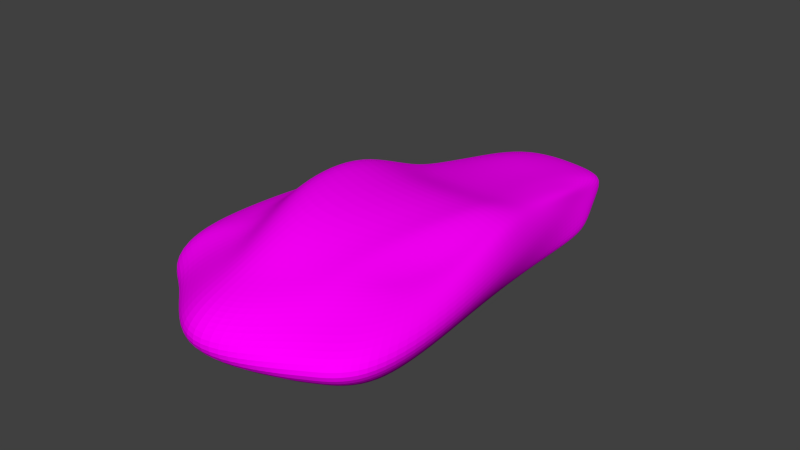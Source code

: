 # Source: mz-stein2.blend  (saved by Blender 2.76.0; exported with 4.5.12 LTS)
import bpy
from mathutils import Matrix  # noqa: F401  (used for matrix-valued properties, if any)

bpy.ops.wm.read_factory_settings(use_empty=True)
scene = bpy.context.scene
scene.name = 'Scene'

# ---- collections
col_collection_1 = bpy.data.collections.new('Collection 1'); scene.collection.children.link(col_collection_1)

# ---- images (referenced by path relative to the original .blend; pixels are not part of the script)
import os
ASSET_DIR = os.environ.get("B2B_ASSET_DIR", "")  # directory of the original .blend (textures are referenced by path, not embedded)
HERE = os.path.dirname(os.path.abspath(__file__))  # packed textures are extracted next to this script under _unpacked/

def load_image(name, relpath, width, height, colorspace="sRGB"):
    """Load a texture the original file referenced (path relative to the .blend, or extracted next to this script)."""
    p = next((c for c in (os.path.join(HERE, relpath), os.path.join(ASSET_DIR, relpath)) if relpath and os.path.exists(c)), "")
    if p:
        img = bpy.data.images.load(p, check_existing=True)
        img.name = name
    else:  # same state as the original file: an image datablock whose file is absent (Cycles renders it pink)
        img = bpy.data.images.new(name, width, height)
        img.source = "FILE"
        img.filepath = "//" + (relpath or name)
    img.colorspace_settings.name = colorspace
    return img
img_cliffs0210_1_s_jpg = load_image('Cliffs0210_1_S.jpg', 'Cliffs0210_1_S.jpg', 1024, 1024, 'sRGB')

# ---- materials (node trees are filled in below, after node groups)
mat_stein02 = bpy.data.materials.new('stein02')
mat_stein02.alpha_threshold = 0.0
mat_stein02.roughness = 0.5

# ---- material node trees
mat_stein02.use_nodes = True; mat_stein02.node_tree.nodes.clear()
_N = mat_stein02.node_tree.nodes; _L = mat_stein02.node_tree.links
n0 = _N.new('ShaderNodeOutputMaterial'); n0.name = 'Material Output'; n0.location = (300, 300)
n1 = _N.new('ShaderNodeBsdfDiffuse'); n1.name = 'Diffuse BSDF'; n1.location = (10, 300)
n2 = _N.new('ShaderNodeTexImage'); n2.name = 'Image Texture'; n2.location = (-180, 300)
n2.width = 140
n2.image = img_cliffs0210_1_s_jpg
_L.new(n1.outputs[0], n0.inputs[0])
_L.new(n2.outputs[0], n1.inputs[0])
n0.is_active_output = True

# ---- world
world_world = bpy.data.worlds.new('World'); scene.world = world_world
world_world.color = (0.05088, 0.05088, 0.05088)
world_world.use_sun_shadow = False
world_world.sun_shadow_jitter_overblur = 0.0
world_world.cycles.sampling_method = 'MANUAL'
world_world.cycles.sample_map_resolution = 256

# ---- meshes
me_rock_landscape_style_4_mesh = bpy.data.meshes.new('Rock.Landscape.Style_4.Mesh')
me_rock_landscape_style_4_mesh.from_pydata([(-0.5813, -0.9307, 0.07645), (-0.7714, 0.9794, 0.06011), (0.7068, 1.076, 0.07062), (0.8634, -1.399, -0.07111), (-0.6345, -1.332, 1.069), (-0.614, 0.8178, 0.7099), (0.7128, 1.008, 0.8057), (0.7709, -1.276, 0.9616), (-1.157, -1.627, 0.9505), (-0.6594, 1.19, 0.5296), (0.7779, 1.33, 0.688), (0.9459, -1.528, 0.8579), (-0.8242, 1.342, 0.2004), (0.8981, 1.578, 0.0473), (0.925, -1.514, 0.04191), (-0.8628, -1.387, 0.09245), (0.5169, 1.067, 0.8339), (0.5713, 1.291, -0.03337), (0.4993, -1.513, 1.045), (0.6575, -1.508, -0.1287), (0.5823, 1.359, 0.7508), (0.6325, -1.787, 0.8766), (0.631, 1.535, 0.06207), (0.6765, -1.674, 0.003575), (-0.162, 1.53, -0.1119), (-0.1432, -2.126, 1.036), (-0.1355, 1.661, 0.7894), (-0.162, 1.591, 0.06759), (-0.1364, 1.188, 0.807), (-0.1531, -1.481, -0.1055), (-0.1269, -2.614, 0.8978), (-0.1603, -1.804, -0.01305), (-0.6754, 1.241, -0.02747), (-0.5014, -1.405, 1.068), (-0.5459, 1.388, 0.5979), (-0.7103, 1.447, 0.1018), (-0.4449, 1.287, 0.7236), (-0.5057, -1.149, 0.0006123), (-0.7328, -1.597, 0.9313), (-0.6585, -1.438, 0.07992), (-0.766, 1.383, 0.3962), (0.6782, 1.606, 0.5047), (1.26, -2.188, 0.5116), (-1.3, -1.898, 0.5181), (0.7454, 2.144, 0.5184), (0.7736, -2.376, 0.4996), (-0.1732, -2.689, 0.4882), (-0.1791, 2.254, 0.5082), (-0.9484, -2.081, 0.5189), (-0.618, 1.8, 0.4138), (-0.7226, 0.005577, 1.003), (-0.6461, 0.04328, 0.09451), (0.8346, 0.02799, 1.054), (0.7074, 0.05161, -0.01509), (-0.8698, 0.04094, 0.9475), (0.974, 0.04058, 0.9758), (-0.8516, 0.04828, 0.1157), (0.8612, 0.05128, 0.06264), (0.6657, 0.04954, -0.1581), (0.6623, 0.04663, 1.116), (-0.1624, -0.08148, 1.244), (-0.1607, 0.04856, -0.1648), (-0.6519, -0.1133, 1.46), (-0.5927, 0.03306, -0.008647), (-1.399, 0.05709, 0.5223), (1.04, 0.05262, 0.5202), (-0.6082, -0.5277, 0.08392), (0.8658, -0.7857, 0.8457), (-1.104, -0.9366, 0.9854), (-0.8581, -0.7929, 0.1021), (0.6609, -0.8634, -0.1409), (0.5504, -0.8838, 1.16), (-0.1511, -1.28, 1.507), (-0.1562, -0.848, -0.13), (-0.5637, -0.8704, 1.455), (-0.5417, -0.6598, -0.003219), (-1.217, -1.089, 0.5199), (-0.7474, -0.7786, 1.042), (0.7989, -0.7989, -0.04793), (1.039, -0.8942, 0.8723), (0.8986, -0.8665, 0.05049), (1.291, -1.255, 0.5139), (-0.6539, 0.5104, 0.8562), (0.707, 0.6541, 0.03532), (0.8178, 0.6091, 0.7997), (0.8829, 0.9492, 0.05362), (0.8276, 1.096, 0.517), (-0.7268, 0.5986, 0.0664), (0.7607, 0.4141, 0.9413), (-0.7228, 0.7169, 0.6579), (-0.9026, 0.9194, 0.0878), (0.6102, 0.7797, -0.08474), (0.5755, 0.309, 0.9719), (-0.1471, 0.3011, 0.9197), (-0.1614, 0.9198, -0.1337), (-0.5143, 0.6624, 0.8114), (-0.6468, 0.747, -0.02591), (-0.8993, 1.109, 0.4253), (0.4015, 1.346, -0.05155), (0.3506, -1.655, 1.061), (0.4162, 1.429, 0.7598), (0.4474, 1.548, 0.06335), (0.3657, 1.095, 0.8277), (0.4699, -1.502, -0.1233), (0.4567, -1.978, 0.8958), (0.4828, -1.704, -0.0002736), (0.5314, 2.285, 0.516), (0.5545, -2.514, 0.497), (0.4744, 0.04932, -0.1597), (0.4714, 0.01697, 1.108), (0.4717, -0.8599, -0.1383), (0.388, -0.9756, 1.163), (0.4315, 0.8121, -0.09607), (0.4082, 0.3072, 0.9598)], [], [(90, 12, 1, 87), (22, 13, 2, 17), (80, 14, 3, 78), (39, 15, 0, 37), (91, 17, 2, 83), (95, 36, 5, 82), (82, 5, 9, 89), (16, 6, 10, 20), (67, 7, 11, 79), (33, 4, 8, 38), (97, 40, 12, 90), (44, 41, 13, 22), (81, 42, 14, 80), (48, 43, 15, 39), (101, 22, 17, 98), (14, 23, 19, 3), (112, 98, 17, 91), (88, 6, 16, 92), (102, 16, 20, 100), (7, 18, 21, 11), (106, 44, 22, 101), (42, 45, 23, 14), (105, 31, 29, 103), (113, 102, 28, 93), (99, 25, 30, 104), (107, 46, 31, 105), (35, 27, 24, 32), (96, 32, 24, 94), (36, 28, 26, 34), (49, 47, 27, 35), (31, 39, 37, 29), (93, 28, 36, 95), (25, 33, 38, 30), (46, 48, 39, 31), (12, 35, 32, 1), (87, 1, 32, 96), (5, 36, 34, 9), (40, 49, 35, 12), (89, 9, 40, 97), (20, 10, 41, 44), (79, 11, 42, 81), (38, 8, 43, 48), (100, 20, 44, 106), (11, 21, 45, 42), (104, 30, 46, 107), (34, 26, 47, 49), (30, 38, 48, 46), (9, 34, 49, 40), (69, 56, 51, 66), (85, 57, 53, 83), (70, 58, 53, 78), (74, 62, 50, 77), (77, 50, 54, 68), (88, 52, 55, 84), (76, 64, 56, 69), (86, 65, 57, 85), (110, 108, 58, 70), (67, 52, 59, 71), (111, 109, 60, 72), (75, 63, 61, 73), (72, 60, 62, 74), (66, 51, 63, 75), (68, 54, 64, 76), (84, 55, 65, 86), (57, 80, 78, 53), (52, 67, 79, 55), (65, 81, 80, 57), (55, 79, 81, 65), (15, 69, 66, 0), (19, 70, 78, 3), (33, 74, 77, 4), (4, 77, 68, 8), (43, 76, 69, 15), (103, 110, 70, 19), (7, 67, 71, 18), (99, 111, 72, 25), (37, 75, 73, 29), (25, 72, 74, 33), (0, 66, 75, 37), (8, 68, 76, 43), (56, 90, 87, 51), (58, 91, 83, 53), (62, 95, 82, 50), (50, 82, 89, 54), (64, 97, 90, 56), (108, 112, 91, 58), (52, 88, 92, 59), (109, 113, 93, 60), (63, 96, 94, 61), (60, 93, 95, 62), (51, 87, 96, 63), (54, 89, 97, 64), (13, 85, 83, 2), (6, 88, 84, 10), (41, 86, 85, 13), (10, 84, 86, 41), (27, 101, 98, 24), (94, 24, 98, 112), (28, 102, 100, 26), (47, 106, 101, 27), (23, 105, 103, 19), (92, 16, 102, 113), (18, 99, 104, 21), (45, 107, 105, 23), (26, 100, 106, 47), (21, 104, 107, 45), (73, 61, 108, 110), (71, 59, 109, 111), (29, 73, 110, 103), (18, 71, 111, 99), (61, 94, 112, 108), (59, 92, 113, 109)])
_uv = me_rock_landscape_style_4_mesh.uv_layers.new(name='UVMap')
_uv.uv.foreach_set('vector', [0.0, 0.0, 1.0, 0.0, 1.0, 1.0, 0.0, 1.0, 0.0, 0.0, 1.0, 0.0, 1.0, 1.0, 0.0, 1.0, 0.0, 0.0, 1.0, 0.0, 1.0, 1.0, 0.0, 1.0, 0.0, 0.0, 1.0, 0.0, 1.0, 1.0, 0.0, 1.0, 0.0, 0.0, 1.0, 0.0, 1.0, 1.0, 0.0, 1.0, 0.0, 0.0, 1.0, 0.0, 1.0, 1.0, 0.0, 1.0, 0.0, 0.0, 1.0, 0.0, 1.0, 1.0, 0.0, 1.0, 0.0, 0.0, 1.0, 0.0, 1.0, 1.0, 0.0, 1.0, 0.0, 0.0, 1.0, 0.0, 1.0, 1.0, 0.0, 1.0, 0.0, 0.0, 1.0, 0.0, 1.0, 1.0, 0.0, 1.0, 0.0, 0.0, 1.0, 0.0, 1.0, 1.0, 0.0, 1.0, 0.0, 0.0, 1.0, 0.0, 1.0, 1.0, 0.0, 1.0, 0.0, 0.0, 1.0, 0.0, 1.0, 1.0, 0.0, 1.0, 0.0, 0.0, 1.0, 0.0, 1.0, 1.0, 0.0, 1.0, 0.0, 0.0, 1.0, 0.0, 1.0, 1.0, 0.0, 1.0, 0.0, 0.0, 1.0, 0.0, 1.0, 1.0, 0.0, 1.0, 0.0, 0.0, 1.0, 0.0, 1.0, 1.0, 0.0, 1.0, 0.0, 0.0, 1.0, 0.0, 1.0, 1.0, 0.0, 1.0, 0.0, 0.0, 1.0, 0.0, 1.0, 1.0, 0.0, 1.0, 0.0, 0.0, 1.0, 0.0, 1.0, 1.0, 0.0, 1.0, 0.0, 0.0, 1.0, 0.0, 1.0, 1.0, 0.0, 1.0, 0.0, 0.0, 1.0, 0.0, 1.0, 1.0, 0.0, 1.0, 0.0, 0.0, 1.0, 0.0, 1.0, 1.0, 0.0, 1.0, 0.0, 0.0, 1.0, 0.0, 1.0, 1.0, 0.0, 1.0, 0.0, 0.0, 1.0, 0.0, 1.0, 1.0, 0.0, 1.0, 0.0, 0.0, 1.0, 0.0, 1.0, 1.0, 0.0, 1.0, 0.0, 0.0, 1.0, 0.0, 1.0, 1.0, 0.0, 1.0, 0.0, 0.0, 1.0, 0.0, 1.0, 1.0, 0.0, 1.0, 0.0, 0.0, 1.0, 0.0, 1.0, 1.0, 0.0, 1.0, 0.0, 0.0, 1.0, 0.0, 1.0, 1.0, 0.0, 1.0, 0.0, 0.0, 1.0, 0.0, 1.0, 1.0, 0.0, 1.0, 0.0, 0.0, 1.0, 0.0, 1.0, 1.0, 0.0, 1.0, 0.0, 0.0, 1.0, 0.0, 1.0, 1.0, 0.0, 1.0, 0.0, 0.0, 1.0, 0.0, 1.0, 1.0, 0.0, 1.0, 0.0, 0.0, 1.0, 0.0, 1.0, 1.0, 0.0, 1.0, 0.0, 0.0, 1.0, 0.0, 1.0, 1.0, 0.0, 1.0, 0.0, 0.0, 1.0, 0.0, 1.0, 1.0, 0.0, 1.0, 0.0, 0.0, 1.0, 0.0, 1.0, 1.0, 0.0, 1.0, 0.0, 0.0, 1.0, 0.0, 1.0, 1.0, 0.0, 1.0, 0.0, 0.0, 1.0, 0.0, 1.0, 1.0, 0.0, 1.0, 0.0, 0.0, 1.0, 0.0, 1.0, 1.0, 0.0, 1.0, 0.0, 0.0, 1.0, 0.0, 1.0, 1.0, 0.0, 1.0, 0.0, 0.0, 1.0, 0.0, 1.0, 1.0, 0.0, 1.0, 0.0, 0.0, 1.0, 0.0, 1.0, 1.0, 0.0, 1.0, 0.0, 0.0, 1.0, 0.0, 1.0, 1.0, 0.0, 1.0, 0.0, 0.0, 1.0, 0.0, 1.0, 1.0, 0.0, 1.0, 0.0, 0.0, 1.0, 0.0, 1.0, 1.0, 0.0, 1.0, 0.0, 0.0, 1.0, 0.0, 1.0, 1.0, 0.0, 1.0, 0.0, 0.0, 1.0, 0.0, 1.0, 1.0, 0.0, 1.0, 0.0, 0.0, 1.0, 0.0, 1.0, 1.0, 0.0, 1.0, 0.0, 0.0, 1.0, 0.0, 1.0, 1.0, 0.0, 1.0, 0.0, 0.0, 1.0, 0.0, 1.0, 1.0, 0.0, 1.0, 0.0, 0.0, 1.0, 0.0, 1.0, 1.0, 0.0, 1.0, 0.0, 0.0, 1.0, 0.0, 1.0, 1.0, 0.0, 1.0, 0.0, 0.0, 1.0, 0.0, 1.0, 1.0, 0.0, 1.0, 0.0, 0.0, 1.0, 0.0, 1.0, 1.0, 0.0, 1.0, 0.0, 0.0, 1.0, 0.0, 1.0, 1.0, 0.0, 1.0, 0.0, 0.0, 1.0, 0.0, 1.0, 1.0, 0.0, 1.0, 0.0, 0.0, 1.0, 0.0, 1.0, 1.0, 0.0, 1.0, 0.0, 0.0, 1.0, 0.0, 1.0, 1.0, 0.0, 1.0, 0.0, 0.0, 1.0, 0.0, 1.0, 1.0, 0.0, 1.0, 0.0, 0.0, 1.0, 0.0, 1.0, 1.0, 0.0, 1.0, 0.0, 0.0, 1.0, 0.0, 1.0, 1.0, 0.0, 1.0, 0.0, 0.0, 1.0, 0.0, 1.0, 1.0, 0.0, 1.0, 0.0, 0.0, 1.0, 0.0, 1.0, 1.0, 0.0, 1.0, 0.0, 0.0, 1.0, 0.0, 1.0, 1.0, 0.0, 1.0, 0.0, 0.0, 1.0, 0.0, 1.0, 1.0, 0.0, 1.0, 0.0, 0.0, 1.0, 0.0, 1.0, 1.0, 0.0, 1.0, 0.0, 0.0, 1.0, 0.0, 1.0, 1.0, 0.0, 1.0, 0.0, 0.0, 1.0, 0.0, 1.0, 1.0, 0.0, 1.0, 0.0, 0.0, 1.0, 0.0, 1.0, 1.0, 0.0, 1.0, 0.0, 0.0, 1.0, 0.0, 1.0, 1.0, 0.0, 1.0, 0.0, 0.0, 1.0, 0.0, 1.0, 1.0, 0.0, 1.0, 0.0, 0.0, 1.0, 0.0, 1.0, 1.0, 0.0, 1.0, 0.0, 0.0, 1.0, 0.0, 1.0, 1.0, 0.0, 1.0, 0.0, 0.0, 1.0, 0.0, 1.0, 1.0, 0.0, 1.0, 0.0, 0.0, 1.0, 0.0, 1.0, 1.0, 0.0, 1.0, 0.0, 0.0, 1.0, 0.0, 1.0, 1.0, 0.0, 1.0, 0.0, 0.0, 1.0, 0.0, 1.0, 1.0, 0.0, 1.0, 0.0, 0.0, 1.0, 0.0, 1.0, 1.0, 0.0, 1.0, 0.0, 0.0, 1.0, 0.0, 1.0, 1.0, 0.0, 1.0, 0.0, 0.0, 1.0, 0.0, 1.0, 1.0, 0.0, 1.0, 0.0, 0.0, 1.0, 0.0, 1.0, 1.0, 0.0, 1.0, 0.0, 0.0, 1.0, 0.0, 1.0, 1.0, 0.0, 1.0, 0.0, 0.0, 1.0, 0.0, 1.0, 1.0, 0.0, 1.0, 0.0, 0.0, 1.0, 0.0, 1.0, 1.0, 0.0, 1.0, 0.0, 0.0, 1.0, 0.0, 1.0, 1.0, 0.0, 1.0, 0.0, 0.0, 1.0, 0.0, 1.0, 1.0, 0.0, 1.0, 0.0, 0.0, 1.0, 0.0, 1.0, 1.0, 0.0, 1.0, 0.0, 0.0, 1.0, 0.0, 1.0, 1.0, 0.0, 1.0, 0.0, 0.0, 1.0, 0.0, 1.0, 1.0, 0.0, 1.0, 0.0, 0.0, 1.0, 0.0, 1.0, 1.0, 0.0, 1.0, 0.0, 0.0, 1.0, 0.0, 1.0, 1.0, 0.0, 1.0, 0.0, 0.0, 1.0, 0.0, 1.0, 1.0, 0.0, 1.0, 0.0, 0.0, 1.0, 0.0, 1.0, 1.0, 0.0, 1.0, 0.0, 0.0, 1.0, 0.0, 1.0, 1.0, 0.0, 1.0, 0.0, 0.0, 1.0, 0.0, 1.0, 1.0, 0.0, 1.0, 0.0, 0.0, 1.0, 0.0, 1.0, 1.0, 0.0, 1.0, 0.0, 0.0, 1.0, 0.0, 1.0, 1.0, 0.0, 1.0, 0.0, 0.0, 1.0, 0.0, 1.0, 1.0, 0.0, 1.0, 0.0, 0.0, 1.0, 0.0, 1.0, 1.0, 0.0, 1.0, 0.0, 0.0, 1.0, 0.0, 1.0, 1.0, 0.0, 1.0, 0.0, 0.0, 1.0, 0.0, 1.0, 1.0, 0.0, 1.0, 0.0, 0.0, 1.0, 0.0, 1.0, 1.0, 0.0, 1.0, 0.0, 0.0, 1.0, 0.0, 1.0, 1.0, 0.0, 1.0, 0.0, 0.0, 1.0, 0.0, 1.0, 1.0, 0.0, 1.0, 0.0, 0.0, 1.0, 0.0, 1.0, 1.0, 0.0, 1.0, 0.0, 0.0, 1.0, 0.0, 1.0, 1.0, 0.0, 1.0, 0.0, 0.0, 1.0, 0.0, 1.0, 1.0, 0.0, 1.0, 0.0, 0.0, 1.0, 0.0, 1.0, 1.0, 0.0, 1.0, 0.0, 0.0, 1.0, 0.0, 1.0, 1.0, 0.0, 1.0, 0.0, 0.0, 1.0, 0.0, 1.0, 1.0, 0.0, 1.0])
me_rock_landscape_style_4_mesh.materials.append(mat_stein02)
me_rock_landscape_style_4_mesh.use_remesh_preserve_volume = False
me_rock_landscape_style_4_mesh.use_remesh_preserve_attributes = False
me_rock_landscape_style_4_mesh.use_mirror_vertex_groups = False
me_rock_landscape_style_4_mesh.update()

# ---- objects
ob_stone02 = bpy.data.objects.new('stone02', me_rock_landscape_style_4_mesh)

# ---- transforms, parenting, visibility, modifiers, constraints
ob_stone02.location = (0.0, 0.0, 0.0)
ob_stone02.scale = (0.4262, 0.4463, 0.3234)
ob_stone02.lineart.crease_threshold = 0.0
_m = ob_stone02.modifiers.new('Subsurf', 'SUBSURF')
_m.uv_smooth = 'PRESERVE_CORNERS'
_m.levels = 3
_m.render_levels = 3
_m.show_only_control_edges = False

# ---- collection membership
col_collection_1.objects.link(ob_stone02)

# ---- scene / render settings (as saved in the file)
scene.frame_start = 1; scene.frame_end = 250; scene.frame_set(1)
scene.render.engine = 'CYCLES'
scene.render.resolution_percentage = 50
scene.render.dither_intensity = 0.0
scene.cycles.use_denoising = False
scene.cycles.samples = 10
scene.cycles.sampling_pattern = 'TABULATED_SOBOL'
scene.cycles.light_sampling_threshold = 0.0
scene.cycles.use_adaptive_sampling = False
scene.cycles.use_light_tree = False
scene.cycles.blur_glossy = 0.0
scene.cycles.pixel_filter_type = 'GAUSSIAN'
scene.cycles.sample_clamp_indirect = 0.0
scene.view_settings.view_transform = 'Standard'
bpy.context.view_layer.update()

# ---- added for rendering (the .blend has no active camera and no usable light): camera, sun
cam_auto = bpy.data.cameras.new('AutoCamera')
cam_auto.lens = 50.0
cam_auto.sensor_width = 36.0
cam_auto.clip_end = 1000.0
ob_auto_camera = bpy.data.objects.new('AutoCamera', cam_auto)
scene.collection.objects.link(ob_auto_camera)
ob_auto_camera.location = (2.34221, -2.92855, 2.10916)
ob_auto_camera.rotation_euler = (1.09748, -7.21219e-08, 0.694738)
scene.camera = ob_auto_camera
light_auto_sun = bpy.data.lights.new('AutoSun', 'SUN')
light_auto_sun.energy = 3.0
light_auto_sun.angle = 0.0523599
ob_auto_sun = bpy.data.objects.new('AutoSun', light_auto_sun)
scene.collection.objects.link(ob_auto_sun)
ob_auto_sun.rotation_euler = (0.872665, 0.174533, 0.523599)
bpy.context.view_layer.update()
